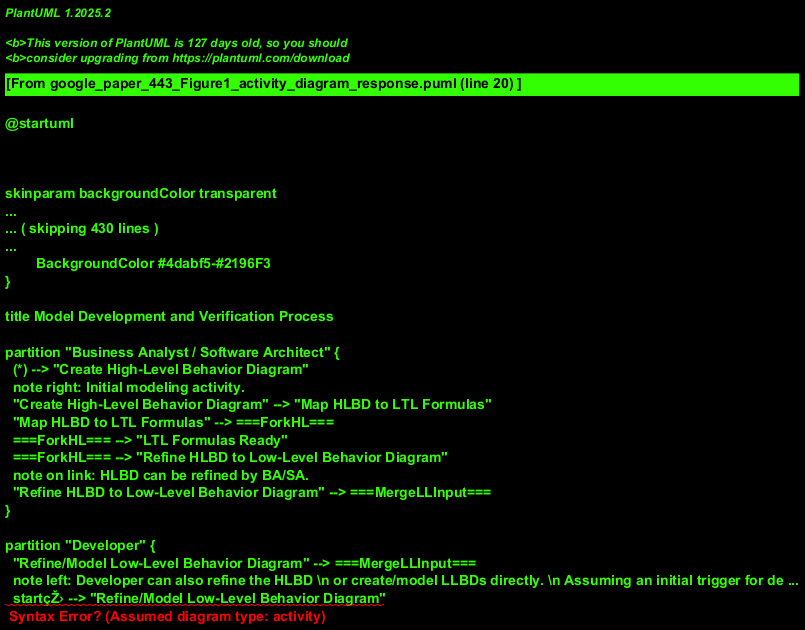

The diagram above was rendered by PlantUML. Its source (embedded in the PNG):
@startuml
!theme materia

title Model Development and Verification Process

partition "Business Analyst / Software Architect" {
  (*) --> "Create High-Level Behavior Diagram"
  note right: Initial modeling activity.
  "Create High-Level Behavior Diagram" --> "Map HLBD to LTL Formulas"
  "Map HLBD to LTL Formulas" --> ===ForkHL===
  ===ForkHL=== --> "LTL Formulas Ready"
  ===ForkHL=== --> "Refine HLBD to Low-Level Behavior Diagram"
  note on link: HLBD can be refined by BA/SA.
  "Refine HLBD to Low-Level Behavior Diagram" --> ===MergeLLInput===
}

partition "Developer" {
  "Refine/Model Low-Level Behavior Diagram" --> ===MergeLLInput===
  note left: Developer can also refine the HLBD \n or create/model LLBDs directly. \n Assuming an initial trigger for developer activity.
  startçŽ› --> "Refine/Model Low-Level Behavior Diagram"
  note on startçŽ›: Assumed starting point for direct LLBD creation/refinement by Developer.
}

partition "System / Process" {
  ===MergeLLInput=== --> "Create Low-Level Behavior Diagram Artifact"
  "Create Low-Level Behavior Diagram Artifact" --> "Map LLBD to NuSMV Descriptions"
  "Map LLBD to NuSMV Descriptions" --> "NuSMV Descriptions Ready"

  "LTL Formulas Ready" --> ===JoinVerificationInputs===
  "NuSMV Descriptions Ready" --> ===JoinVerificationInputs===

  ===JoinVerificationInputs=== --> "Perform Model Check with NuSMV"
  note right: NuSMV Model Checker uses both LTL Formulas \n and NuSMV Descriptions.
  "Perform Model Check with NuSMV" --> "Verification Results"
  "Verification Results" --> (*)
}
@enduml